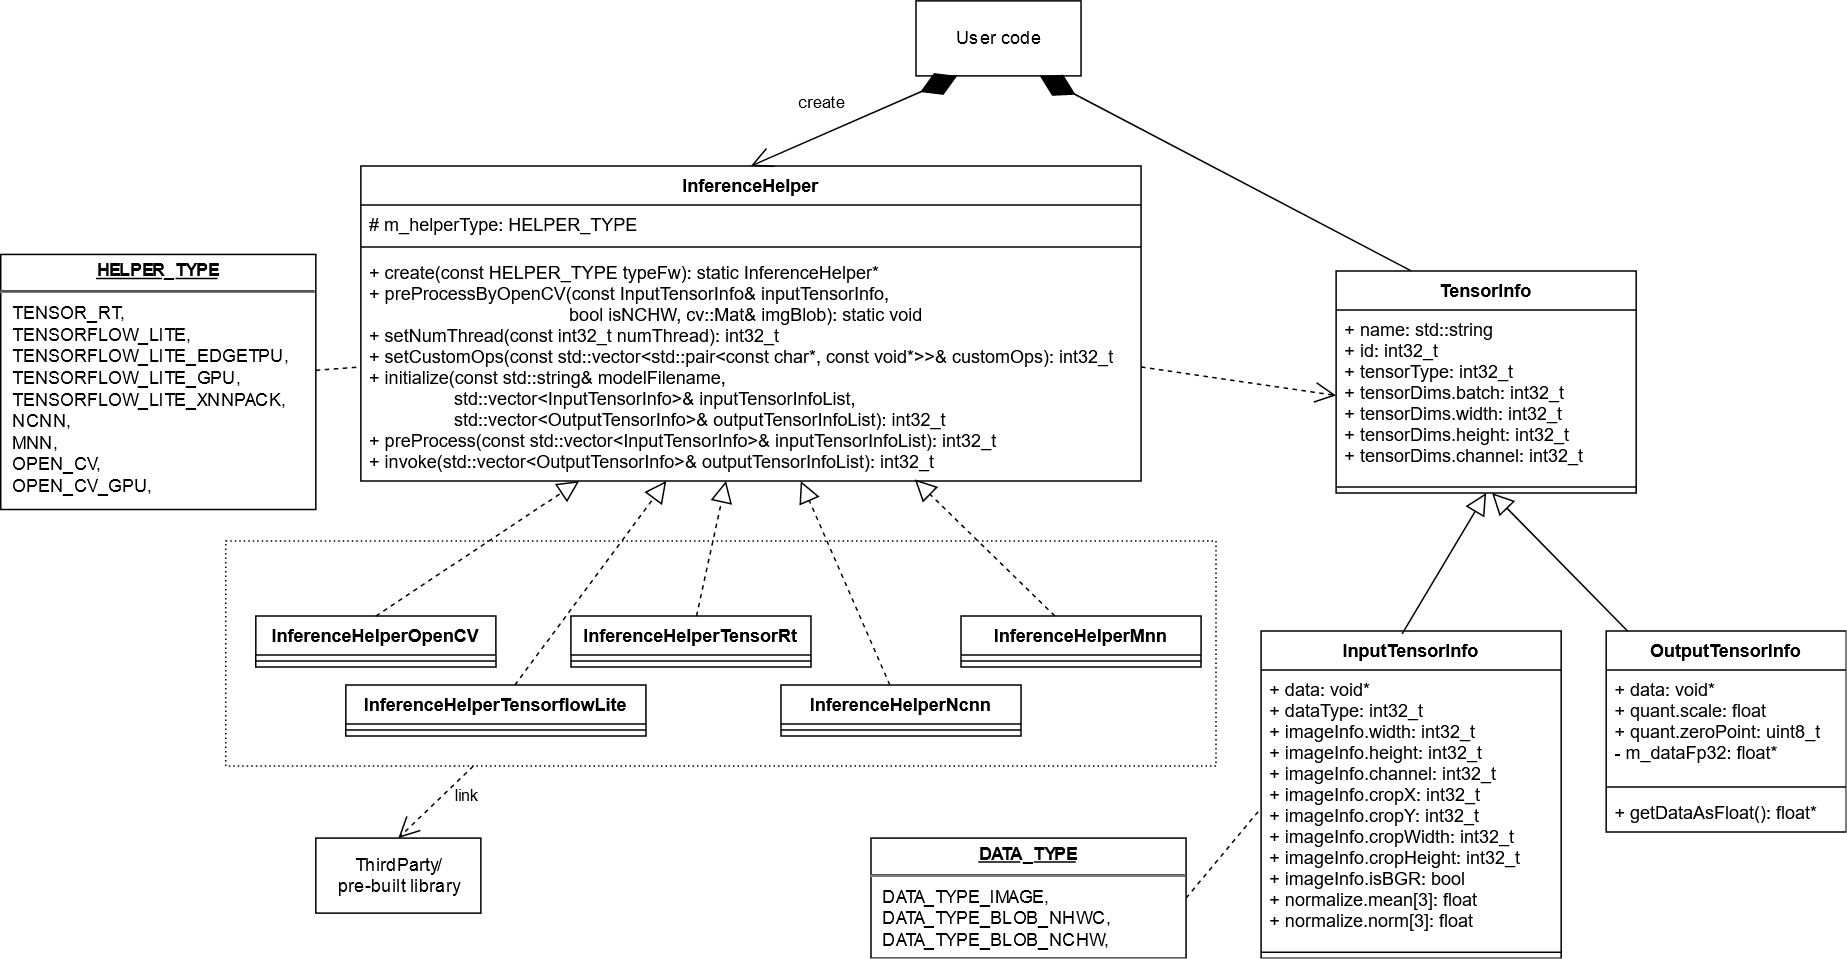

The diagram above was exported from draw.io. Its source (the exported page's mxGraphModel, read from the mxfile embedded in the PNG):
<mxGraphModel dx="2249" dy="1942" grid="1" gridSize="10" guides="1" tooltips="1" connect="1" arrows="1" fold="1" page="1" pageScale="1" pageWidth="827" pageHeight="1169" math="0" shadow="0">
  <root>
    <mxCell id="0" />
    <mxCell id="1" parent="0" />
    <mxCell id="7" value="TensorInfo" style="swimlane;fontStyle=1;align=center;verticalAlign=top;childLayout=stackLayout;horizontal=1;startSize=26;horizontalStack=0;resizeParent=1;resizeParentMax=0;resizeLast=0;collapsible=1;marginBottom=0;" parent="1" vertex="1">
      <mxGeometry x="780" y="70" width="200" height="148" as="geometry" />
    </mxCell>
    <mxCell id="8" value="+ name: std::string&#10;+ id: int32_t&#10;+ tensorType: int32_t&#10;+ tensorDims.batch: int32_t&#10;+ tensorDims.width: int32_t&#10;+ tensorDims.height: int32_t&#10;+ tensorDims.channel: int32_t&#10;" style="text;strokeColor=none;fillColor=none;align=left;verticalAlign=top;spacingLeft=4;spacingRight=4;overflow=hidden;rotatable=0;points=[[0,0.5],[1,0.5]];portConstraint=eastwest;" parent="7" vertex="1">
      <mxGeometry y="26" width="200" height="114" as="geometry" />
    </mxCell>
    <mxCell id="9" value="" style="line;strokeWidth=1;fillColor=none;align=left;verticalAlign=middle;spacingTop=-1;spacingLeft=3;spacingRight=3;rotatable=0;labelPosition=right;points=[];portConstraint=eastwest;" parent="7" vertex="1">
      <mxGeometry y="140" width="200" height="8" as="geometry" />
    </mxCell>
    <mxCell id="10" value="InputTensorInfo" style="swimlane;fontStyle=1;align=center;verticalAlign=top;childLayout=stackLayout;horizontal=1;startSize=26;horizontalStack=0;resizeParent=1;resizeParentMax=0;resizeLast=0;collapsible=1;marginBottom=0;" parent="1" vertex="1">
      <mxGeometry x="730" y="310" width="200" height="218" as="geometry" />
    </mxCell>
    <mxCell id="11" value="+ data: void*&#10;+ dataType: int32_t&#10;+ imageInfo.width: int32_t&#10;+ imageInfo.height: int32_t&#10;+ imageInfo.channel: int32_t&#10;+ imageInfo.cropX: int32_t&#10;+ imageInfo.cropY: int32_t&#10;+ imageInfo.cropWidth: int32_t&#10;+ imageInfo.cropHeight: int32_t&#10;+ imageInfo.isBGR: bool&#10;+ normalize.mean[3]: float&#10;+ normalize.norm[3]: float" style="text;strokeColor=none;fillColor=none;align=left;verticalAlign=top;spacingLeft=4;spacingRight=4;overflow=hidden;rotatable=0;points=[[0,0.5],[1,0.5]];portConstraint=eastwest;" parent="10" vertex="1">
      <mxGeometry y="26" width="200" height="184" as="geometry" />
    </mxCell>
    <mxCell id="12" value="" style="line;strokeWidth=1;fillColor=none;align=left;verticalAlign=middle;spacingTop=-1;spacingLeft=3;spacingRight=3;rotatable=0;labelPosition=right;points=[];portConstraint=eastwest;" parent="10" vertex="1">
      <mxGeometry y="210" width="200" height="8" as="geometry" />
    </mxCell>
    <mxCell id="17" value="OutputTensorInfo" style="swimlane;fontStyle=1;align=center;verticalAlign=top;childLayout=stackLayout;horizontal=1;startSize=26;horizontalStack=0;resizeParent=1;resizeParentMax=0;resizeLast=0;collapsible=1;marginBottom=0;" parent="1" vertex="1">
      <mxGeometry x="960" y="310" width="160" height="134" as="geometry" />
    </mxCell>
    <mxCell id="18" value="+ data: void*&#10;+ quant.scale: float&#10;+ quant.zeroPoint: uint8_t&#10;- m_dataFp32: float*" style="text;strokeColor=none;fillColor=none;align=left;verticalAlign=top;spacingLeft=4;spacingRight=4;overflow=hidden;rotatable=0;points=[[0,0.5],[1,0.5]];portConstraint=eastwest;" parent="17" vertex="1">
      <mxGeometry y="26" width="160" height="74" as="geometry" />
    </mxCell>
    <mxCell id="19" value="" style="line;strokeWidth=1;fillColor=none;align=left;verticalAlign=middle;spacingTop=-1;spacingLeft=3;spacingRight=3;rotatable=0;labelPosition=right;points=[];portConstraint=eastwest;" parent="17" vertex="1">
      <mxGeometry y="100" width="160" height="8" as="geometry" />
    </mxCell>
    <mxCell id="20" value="+ getDataAsFloat(): float*" style="text;strokeColor=none;fillColor=none;align=left;verticalAlign=top;spacingLeft=4;spacingRight=4;overflow=hidden;rotatable=0;points=[[0,0.5],[1,0.5]];portConstraint=eastwest;" parent="17" vertex="1">
      <mxGeometry y="108" width="160" height="26" as="geometry" />
    </mxCell>
    <mxCell id="21" value="" style="endArrow=block;endFill=0;endSize=12;html=1;entryX=0.5;entryY=1;entryDx=0;entryDy=0;exitX=0.47;exitY=0.009;exitDx=0;exitDy=0;exitPerimeter=0;" parent="1" source="10" target="7" edge="1">
      <mxGeometry width="160" relative="1" as="geometry">
        <mxPoint x="530" y="420" as="sourcePoint" />
        <mxPoint x="690" y="420" as="targetPoint" />
      </mxGeometry>
    </mxCell>
    <mxCell id="22" value="" style="endArrow=block;endFill=0;endSize=12;html=1;" parent="1" source="17" target="9" edge="1">
      <mxGeometry width="160" relative="1" as="geometry">
        <mxPoint x="884" y="391.962" as="sourcePoint" />
        <mxPoint x="1000" y="250" as="targetPoint" />
      </mxGeometry>
    </mxCell>
    <mxCell id="31" value="InferenceHelperMnn" style="swimlane;fontStyle=1;align=center;verticalAlign=top;childLayout=stackLayout;horizontal=1;startSize=26;horizontalStack=0;resizeParent=1;resizeParentMax=0;resizeLast=0;collapsible=1;marginBottom=0;" parent="1" vertex="1">
      <mxGeometry x="530" y="300" width="160" height="34" as="geometry" />
    </mxCell>
    <mxCell id="33" value="" style="line;strokeWidth=1;fillColor=none;align=left;verticalAlign=middle;spacingTop=-1;spacingLeft=3;spacingRight=3;rotatable=0;labelPosition=right;points=[];portConstraint=eastwest;" parent="31" vertex="1">
      <mxGeometry y="26" width="160" height="8" as="geometry" />
    </mxCell>
    <mxCell id="35" value="InferenceHelperNcnn" style="swimlane;fontStyle=1;align=center;verticalAlign=top;childLayout=stackLayout;horizontal=1;startSize=26;horizontalStack=0;resizeParent=1;resizeParentMax=0;resizeLast=0;collapsible=1;marginBottom=0;" parent="1" vertex="1">
      <mxGeometry x="410" y="346" width="160" height="34" as="geometry" />
    </mxCell>
    <mxCell id="36" value="" style="line;strokeWidth=1;fillColor=none;align=left;verticalAlign=middle;spacingTop=-1;spacingLeft=3;spacingRight=3;rotatable=0;labelPosition=right;points=[];portConstraint=eastwest;" parent="35" vertex="1">
      <mxGeometry y="26" width="160" height="8" as="geometry" />
    </mxCell>
    <mxCell id="37" value="InferenceHelperOpenCV" style="swimlane;fontStyle=1;align=center;verticalAlign=top;childLayout=stackLayout;horizontal=1;startSize=26;horizontalStack=0;resizeParent=1;resizeParentMax=0;resizeLast=0;collapsible=1;marginBottom=0;" parent="1" vertex="1">
      <mxGeometry x="60" y="300" width="160" height="34" as="geometry" />
    </mxCell>
    <mxCell id="38" value="" style="line;strokeWidth=1;fillColor=none;align=left;verticalAlign=middle;spacingTop=-1;spacingLeft=3;spacingRight=3;rotatable=0;labelPosition=right;points=[];portConstraint=eastwest;" parent="37" vertex="1">
      <mxGeometry y="26" width="160" height="8" as="geometry" />
    </mxCell>
    <mxCell id="39" value="InferenceHelperTensorflowLite" style="swimlane;fontStyle=1;align=center;verticalAlign=top;childLayout=stackLayout;horizontal=1;startSize=26;horizontalStack=0;resizeParent=1;resizeParentMax=0;resizeLast=0;collapsible=1;marginBottom=0;" parent="1" vertex="1">
      <mxGeometry x="120" y="346" width="200" height="34" as="geometry" />
    </mxCell>
    <mxCell id="40" value="" style="line;strokeWidth=1;fillColor=none;align=left;verticalAlign=middle;spacingTop=-1;spacingLeft=3;spacingRight=3;rotatable=0;labelPosition=right;points=[];portConstraint=eastwest;" parent="39" vertex="1">
      <mxGeometry y="26" width="200" height="8" as="geometry" />
    </mxCell>
    <mxCell id="41" value="InferenceHelperTensorRt" style="swimlane;fontStyle=1;align=center;verticalAlign=top;childLayout=stackLayout;horizontal=1;startSize=26;horizontalStack=0;resizeParent=1;resizeParentMax=0;resizeLast=0;collapsible=1;marginBottom=0;" parent="1" vertex="1">
      <mxGeometry x="270" y="300" width="160" height="34" as="geometry" />
    </mxCell>
    <mxCell id="42" value="" style="line;strokeWidth=1;fillColor=none;align=left;verticalAlign=middle;spacingTop=-1;spacingLeft=3;spacingRight=3;rotatable=0;labelPosition=right;points=[];portConstraint=eastwest;" parent="41" vertex="1">
      <mxGeometry y="26" width="160" height="8" as="geometry" />
    </mxCell>
    <mxCell id="43" value="InferenceHelper" style="swimlane;fontStyle=1;align=center;verticalAlign=top;childLayout=stackLayout;horizontal=1;startSize=26;horizontalStack=0;resizeParent=1;resizeParentMax=0;resizeLast=0;collapsible=1;marginBottom=0;" parent="1" vertex="1">
      <mxGeometry x="130" width="520" height="210" as="geometry" />
    </mxCell>
    <mxCell id="44" value="# m_helperType: HELPER_TYPE" style="text;strokeColor=none;fillColor=none;align=left;verticalAlign=top;spacingLeft=4;spacingRight=4;overflow=hidden;rotatable=0;points=[[0,0.5],[1,0.5]];portConstraint=eastwest;" parent="43" vertex="1">
      <mxGeometry y="26" width="520" height="24" as="geometry" />
    </mxCell>
    <mxCell id="45" value="" style="line;strokeWidth=1;fillColor=none;align=left;verticalAlign=middle;spacingTop=-1;spacingLeft=3;spacingRight=3;rotatable=0;labelPosition=right;points=[];portConstraint=eastwest;" parent="43" vertex="1">
      <mxGeometry y="50" width="520" height="8" as="geometry" />
    </mxCell>
    <mxCell id="46" value="+ create(const HELPER_TYPE typeFw): static InferenceHelper*&#10;+ preProcessByOpenCV(const InputTensorInfo&amp; inputTensorInfo,&#10;                                        bool isNCHW, cv::Mat&amp; imgBlob): static void&#10;+ setNumThread(const int32_t numThread): int32_t&#10;+ setCustomOps(const std::vector&lt;std::pair&lt;const char*, const void*&gt;&gt;&amp; customOps): int32_t&#10;+ initialize(const std::string&amp; modelFilename, &#10;                 std::vector&lt;InputTensorInfo&gt;&amp; inputTensorInfoList, &#10;                 std::vector&lt;OutputTensorInfo&gt;&amp; outputTensorInfoList): int32_t&#10;+ preProcess(const std::vector&lt;InputTensorInfo&gt;&amp; inputTensorInfoList): int32_t&#10;+ invoke(std::vector&lt;OutputTensorInfo&gt;&amp; outputTensorInfoList): int32_t" style="text;strokeColor=none;fillColor=none;align=left;verticalAlign=top;spacingLeft=4;spacingRight=4;overflow=hidden;rotatable=0;points=[[0,0.5],[1,0.5]];portConstraint=eastwest;" parent="43" vertex="1">
      <mxGeometry y="58" width="520" height="152" as="geometry" />
    </mxCell>
    <mxCell id="47" value="" style="endArrow=block;dashed=1;endFill=0;endSize=12;html=1;exitX=0.5;exitY=0;exitDx=0;exitDy=0;" parent="1" source="37" target="46" edge="1">
      <mxGeometry width="160" relative="1" as="geometry">
        <mxPoint x="884" y="391.962" as="sourcePoint" />
        <mxPoint x="1010" y="258" as="targetPoint" />
      </mxGeometry>
    </mxCell>
    <mxCell id="48" value="" style="endArrow=block;dashed=1;endFill=0;endSize=12;html=1;" parent="1" source="39" target="46" edge="1">
      <mxGeometry width="160" relative="1" as="geometry">
        <mxPoint x="110" y="330" as="sourcePoint" />
        <mxPoint x="229.0839694656488" y="270" as="targetPoint" />
      </mxGeometry>
    </mxCell>
    <mxCell id="49" value="" style="endArrow=block;dashed=1;endFill=0;endSize=12;html=1;" parent="1" source="41" target="46" edge="1">
      <mxGeometry width="160" relative="1" as="geometry">
        <mxPoint x="205.77319587628858" y="376" as="sourcePoint" />
        <mxPoint x="304.1237113402062" y="270" as="targetPoint" />
      </mxGeometry>
    </mxCell>
    <mxCell id="50" value="" style="endArrow=block;dashed=1;endFill=0;endSize=12;html=1;" parent="1" source="35" target="46" edge="1">
      <mxGeometry width="160" relative="1" as="geometry">
        <mxPoint x="361.14864864864876" y="330" as="sourcePoint" />
        <mxPoint x="365.2027027027027" y="270" as="targetPoint" />
      </mxGeometry>
    </mxCell>
    <mxCell id="51" value="" style="endArrow=block;dashed=1;endFill=0;endSize=12;html=1;entryX=0.71;entryY=0.993;entryDx=0;entryDy=0;entryPerimeter=0;" parent="1" source="31" target="46" edge="1">
      <mxGeometry width="160" relative="1" as="geometry">
        <mxPoint x="461.2371134020618" y="376" as="sourcePoint" />
        <mxPoint x="406.5979381443299" y="270" as="targetPoint" />
      </mxGeometry>
    </mxCell>
    <mxCell id="52" value="&lt;p style=&quot;margin: 4px 0px 0px ; text-align: center&quot;&gt;&lt;b&gt;&lt;u&gt;HELPER_TYPE&lt;/u&gt;&lt;/b&gt;&lt;br&gt;&lt;/p&gt;&lt;hr&gt;&lt;p style=&quot;margin: 0px ; margin-left: 8px&quot;&gt;TENSOR_RT,&lt;/p&gt;&lt;p style=&quot;margin: 0px ; margin-left: 8px&quot;&gt;TENSORFLOW_LITE,&lt;/p&gt;&lt;p style=&quot;margin: 0px ; margin-left: 8px&quot;&gt;TENSORFLOW_LITE_EDGETPU,&lt;/p&gt;&lt;p style=&quot;margin: 0px ; margin-left: 8px&quot;&gt;TENSORFLOW_LITE_GPU,&lt;/p&gt;&lt;p style=&quot;margin: 0px ; margin-left: 8px&quot;&gt;TENSORFLOW_LITE_XNNPACK,&lt;/p&gt;&lt;p style=&quot;margin: 0px ; margin-left: 8px&quot;&gt;NCNN,&lt;/p&gt;&lt;p style=&quot;margin: 0px ; margin-left: 8px&quot;&gt;MNN,&lt;/p&gt;&lt;p style=&quot;margin: 0px ; margin-left: 8px&quot;&gt;OPEN_CV,&lt;/p&gt;&lt;p style=&quot;margin: 0px ; margin-left: 8px&quot;&gt;OPEN_CV_GPU,&lt;/p&gt;" style="verticalAlign=top;align=left;overflow=fill;fontSize=12;fontFamily=Helvetica;html=1;" parent="1" vertex="1">
      <mxGeometry x="-110" y="59" width="210" height="170" as="geometry" />
    </mxCell>
    <mxCell id="54" value="&lt;p style=&quot;margin: 4px 0px 0px ; text-align: center&quot;&gt;&lt;b&gt;&lt;u&gt;DATA_TYPE&lt;/u&gt;&lt;/b&gt;&lt;br&gt;&lt;/p&gt;&lt;hr&gt;&lt;p style=&quot;margin: 0px ; margin-left: 8px&quot;&gt;DATA_TYPE_IMAGE,&lt;/p&gt;&lt;p style=&quot;margin: 0px ; margin-left: 8px&quot;&gt;DATA_TYPE_BLOB_NHWC,&lt;/p&gt;&lt;p style=&quot;margin: 0px ; margin-left: 8px&quot;&gt;DATA_TYPE_BLOB_NCHW,&lt;/p&gt;" style="verticalAlign=top;align=left;overflow=fill;fontSize=12;fontFamily=Helvetica;html=1;" parent="1" vertex="1">
      <mxGeometry x="470" y="448" width="210" height="80" as="geometry" />
    </mxCell>
    <mxCell id="60" value="" style="endArrow=none;dashed=1;html=1;entryX=0;entryY=0.5;entryDx=0;entryDy=0;" parent="1" source="52" target="46" edge="1">
      <mxGeometry width="50" height="50" relative="1" as="geometry">
        <mxPoint x="490" y="450" as="sourcePoint" />
        <mxPoint x="540" y="400" as="targetPoint" />
      </mxGeometry>
    </mxCell>
    <mxCell id="61" value="" style="endArrow=none;dashed=1;html=1;entryX=0;entryY=0.5;entryDx=0;entryDy=0;exitX=1;exitY=0.5;exitDx=0;exitDy=0;" parent="1" source="54" target="11" edge="1">
      <mxGeometry width="50" height="50" relative="1" as="geometry">
        <mxPoint x="48.55769230769238" y="270" as="sourcePoint" />
        <mxPoint x="110" y="199" as="targetPoint" />
      </mxGeometry>
    </mxCell>
    <mxCell id="62" value="User code" style="html=1;" parent="1" vertex="1">
      <mxGeometry x="500" y="-110" width="110" height="50" as="geometry" />
    </mxCell>
    <mxCell id="65" value="create" style="endArrow=diamondThin;endFill=1;endSize=24;html=1;exitX=0.5;exitY=0;exitDx=0;exitDy=0;startArrow=open;startFill=0;startSize=12;entryX=0.25;entryY=1;entryDx=0;entryDy=0;" parent="1" source="43" target="62" edge="1">
      <mxGeometry x="-0.2" y="20" width="160" relative="1" as="geometry">
        <mxPoint x="430" y="120" as="sourcePoint" />
        <mxPoint x="590" y="120" as="targetPoint" />
        <mxPoint as="offset" />
      </mxGeometry>
    </mxCell>
    <mxCell id="70" value="" style="endArrow=diamondThin;endFill=1;endSize=24;html=1;entryX=0.75;entryY=1;entryDx=0;entryDy=0;exitX=0.25;exitY=0;exitDx=0;exitDy=0;" parent="1" source="7" target="62" edge="1">
      <mxGeometry width="160" relative="1" as="geometry">
        <mxPoint x="430" y="120" as="sourcePoint" />
        <mxPoint x="590" y="120" as="targetPoint" />
      </mxGeometry>
    </mxCell>
    <mxCell id="72" value="" style="endArrow=open;endFill=1;endSize=12;html=1;entryX=0;entryY=0.5;entryDx=0;entryDy=0;exitX=1;exitY=0.5;exitDx=0;exitDy=0;dashed=1;" parent="1" source="46" target="8" edge="1">
      <mxGeometry width="160" relative="1" as="geometry">
        <mxPoint x="110" y="-130" as="sourcePoint" />
        <mxPoint x="270" y="-130" as="targetPoint" />
      </mxGeometry>
    </mxCell>
    <mxCell id="73" value="ThirdParty/&lt;br&gt;pre-built library" style="html=1;" parent="1" vertex="1">
      <mxGeometry x="100" y="448" width="110" height="50" as="geometry" />
    </mxCell>
    <mxCell id="74" value="" style="rounded=0;whiteSpace=wrap;html=1;fillColor=none;dashed=1;dashPattern=1 2;" parent="1" vertex="1">
      <mxGeometry x="40" y="250" width="660" height="150" as="geometry" />
    </mxCell>
    <mxCell id="76" value="link" style="endArrow=open;endFill=1;endSize=12;html=1;entryX=0.5;entryY=0;entryDx=0;entryDy=0;exitX=0.25;exitY=1;exitDx=0;exitDy=0;dashed=1;" parent="1" source="74" target="73" edge="1">
      <mxGeometry x="-0.4963" y="11" width="160" relative="1" as="geometry">
        <mxPoint x="660" y="144" as="sourcePoint" />
        <mxPoint x="790" y="163" as="targetPoint" />
        <mxPoint as="offset" />
      </mxGeometry>
    </mxCell>
  </root>
</mxGraphModel>